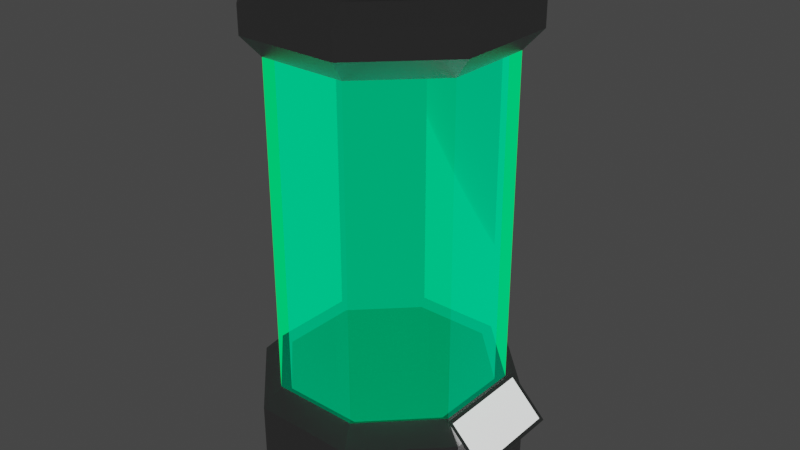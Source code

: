 # Source: specimen_tank.blend  (saved by Blender 2.93.20; exported with 4.5.12 LTS)
import bpy
from mathutils import Matrix  # noqa: F401  (used for matrix-valued properties, if any)

bpy.ops.wm.read_factory_settings(use_empty=True)
scene = bpy.context.scene
scene.name = 'Scene'

# ---- collections
col_collection = bpy.data.collections.new('Collection'); scene.collection.children.link(col_collection)

# ---- materials (node trees are filled in below, after node groups)
mat_metal = bpy.data.materials.new('Metal')
mat_metal.use_transparent_shadow = False
mat_glass = bpy.data.materials.new('Glass')
mat_glass.surface_render_method = 'BLENDED'
mat_glass.blend_method = 'BLEND'
mat_glass.use_transparent_shadow = False
mat_glow = bpy.data.materials.new('Glow')
mat_glow.use_transparent_shadow = False
mat_screen = bpy.data.materials.new('Screen')
mat_screen.use_transparent_shadow = False

# ---- material node trees
mat_metal.use_nodes = True; mat_metal.node_tree.nodes.clear()
_N = mat_metal.node_tree.nodes; _L = mat_metal.node_tree.links
n0 = _N.new('ShaderNodeBsdfPrincipled'); n0.name = 'Principled BSDF'; n0.location = (10, 300)
n0.distribution = 'GGX'
n0.subsurface_method = 'BURLEY'
n0.inputs[0].default_value = (0.4, 0.4, 0.4, 1.0)
n0.inputs[1].default_value = 1.0
n0.inputs[2].default_value = 0.4883
n0.inputs[3].default_value = 1.45
n0.inputs[13].default_value = 0.0
n0.inputs[27].default_value = (0.0, 0.0, 0.0, 1.0)
n0.inputs[28].default_value = 1.0
n1 = _N.new('ShaderNodeOutputMaterial'); n1.name = 'Material Output'; n1.location = (300, 300)
_L.new(n0.outputs[0], n1.inputs[0])
n1.is_active_output = True
mat_glass.use_nodes = True; mat_glass.node_tree.nodes.clear()
_N = mat_glass.node_tree.nodes; _L = mat_glass.node_tree.links
n0 = _N.new('ShaderNodeOutputMaterial'); n0.name = 'Material Output'; n0.location = (300, 300)
n1 = _N.new('ShaderNodeMixShader'); n1.name = 'Mix Shader'; n1.location = (141, 171)
n2 = _N.new('ShaderNodeBsdfTransparent'); n2.name = 'Transparent BSDF'; n2.location = (-146, 275)
n2.inputs[0].default_value = (0.0, 0.303, 0.08104, 1.0)
n3 = _N.new('ShaderNodeFresnel'); n3.name = 'Fresnel'; n3.location = (-642, 181)
n3.inputs[0].default_value = 1.45
n4 = _N.new('ShaderNodeMath'); n4.name = 'Math'; n4.location = (-398, 99)
n4.inputs[1].default_value = 1.4
n4.inputs[2].default_value = 0.0
n5 = _N.new('ShaderNodeEmission'); n5.name = 'Emission'; n5.location = (-141, 167)
n5.inputs[0].default_value = (0.0, 1.0, 0.5231, 1.0)
_L.new(n3.outputs[0], n4.inputs[0])
_L.new(n4.outputs[0], n5.inputs[1])
_L.new(n5.outputs[0], n1.inputs[2])
_L.new(n2.outputs[0], n1.inputs[1])
_L.new(n1.outputs[0], n0.inputs[0])
_L.new(n3.outputs[0], n1.inputs[0])
n0.is_active_output = True
mat_glow.use_nodes = True; mat_glow.node_tree.nodes.clear()
_N = mat_glow.node_tree.nodes; _L = mat_glow.node_tree.links
n0 = _N.new('ShaderNodeEmission'); n0.name = 'Emission'; n0.location = (15, 165)
n0.inputs[0].default_value = (0.3021, 0.9033, 1.0, 1.0)
n0.inputs[1].default_value = 3.5
n1 = _N.new('ShaderNodeOutputMaterial'); n1.name = 'Material Output'; n1.location = (584, 272)
n2 = _N.new('ShaderNodeBsdfTransparent'); n2.name = 'Transparent BSDF'; n2.location = (-235, 327)
n2.inputs[0].default_value = (0.6059, 0.8057, 1.0, 1.0)
n3 = _N.new('ShaderNodeMixShader'); n3.name = 'Mix Shader'; n3.location = (398, 268)
n4 = _N.new('ShaderNodeMath'); n4.name = 'Math'; n4.location = (74, 313)
n4.operation = 'MULTIPLY'
n4.inputs[2].default_value = 0.0
_L.new(n0.outputs[0], n3.inputs[2])
_L.new(n3.outputs[0], n1.inputs[0])
_L.new(n4.outputs[0], n3.inputs[0])
_L.new(n2.outputs[0], n3.inputs[1])
n1.is_active_output = True
mat_screen.use_nodes = True; mat_screen.node_tree.nodes.clear()
_N = mat_screen.node_tree.nodes; _L = mat_screen.node_tree.links
n0 = _N.new('ShaderNodeBsdfPrincipled'); n0.name = 'Principled BSDF'; n0.location = (10, 300)
n0.distribution = 'GGX'
n0.subsurface_method = 'BURLEY'
n0.inputs[0].default_value = (1.0, 1.0, 1.0, 1.0)
n0.inputs[3].default_value = 1.45
n0.inputs[28].default_value = 1.0
n1 = _N.new('ShaderNodeOutputMaterial'); n1.name = 'Material Output'; n1.location = (300, 300)
_L.new(n0.outputs[0], n1.inputs[0])
n1.is_active_output = True

# ---- world
world_world = bpy.data.worlds.new('World'); scene.world = world_world
world_world.use_nodes = True; world_world.node_tree.nodes.clear()
_N = world_world.node_tree.nodes; _L = world_world.node_tree.links
n0 = _N.new('ShaderNodeOutputWorld'); n0.name = 'World Output'; n0.location = (300, 300)
n1 = _N.new('ShaderNodeBackground'); n1.name = 'Background'; n1.location = (10, 300)
n1.inputs[0].default_value = (0.05088, 0.05088, 0.05088, 1.0)
_L.new(n1.outputs[0], n0.inputs[0])
n0.is_active_output = True
world_world.color = (0.05088, 0.05088, 0.05088)
world_world.use_sun_shadow = False
world_world.sun_shadow_jitter_overblur = 0.0

# ---- meshes
me_cylinder = bpy.data.meshes.new('Cylinder')
me_cylinder.from_pydata([(0.5625, 1.323, -0.1741), (1.334, 0.5381, -0.1741), (1.323, -0.5625, -0.1741), (0.5381, -1.334, -0.1741), (-0.5625, -1.323, -0.1741), (-1.334, -0.5381, -0.1741), (-1.323, 0.5625, -0.1741), (-0.5381, 1.334, -0.1741), (0.4841, 1.139, 0.9691), (0.5625, 1.323, 0.7697), (1.148, 0.4631, 0.9691), (1.334, 0.5381, 0.7697), (1.139, -0.4841, 0.9691), (1.323, -0.5625, 0.7697), (0.4631, -1.148, 0.9691), (0.5381, -1.334, 0.7697), (-0.4841, -1.139, 0.9691), (-0.5625, -1.323, 0.7697), (-1.148, -0.4631, 0.9691), (-1.334, -0.5381, 0.7697), (-1.139, 0.4841, 0.9691), (-1.323, 0.5625, 0.7697), (-0.4631, 1.148, 0.9691), (-0.5381, 1.334, 0.7697), (0.4841, 1.139, 4.442), (1.148, 0.4631, 4.442), (1.139, -0.4841, 4.442), (0.4631, -1.148, 4.442), (-0.4841, -1.139, 4.442), (-1.148, -0.4631, 4.442), (-1.139, 0.4841, 4.442), (-0.4631, 1.148, 4.442), (0.5624, 1.323, 4.663), (1.333, 0.5379, 4.663), (1.323, -0.5624, 4.663), (0.5379, -1.333, 4.663), (-0.5624, -1.323, 4.663), (-1.333, -0.5379, 4.663), (-1.323, 0.5624, 4.663), (-0.5379, 1.333, 4.663), (0.5624, 1.323, 4.941), (1.333, 0.5379, 4.941), (1.323, -0.5624, 4.941), (0.5379, -1.333, 4.941), (-0.5624, -1.323, 4.941), (-1.333, -0.5379, 4.941), (-1.323, 0.5624, 4.941), (-0.5379, 1.333, 4.941), (0.4721, 1.111, 5.094), (1.119, 0.4515, 5.094), (1.111, -0.4721, 5.094), (0.4515, -1.119, 5.094), (-0.4721, -1.111, 5.094), (-1.119, -0.4515, 5.094), (-1.111, 0.4721, 5.094), (-0.4515, 1.119, 5.094), (0.3747, 0.8815, 5.094), (0.8882, 0.3584, 5.094), (0.8815, -0.3747, 5.094), (0.3584, -0.8882, 5.094), (-0.3747, -0.8815, 5.094), (-0.8882, -0.3584, 5.094), (-0.8815, 0.3747, 5.094), (-0.3584, 0.8882, 5.094), (0.257, 0.6046, 5.283), (0.6092, 0.2458, 5.283), (0.6046, -0.257, 5.283), (0.2458, -0.6092, 5.283), (-0.257, -0.6046, 5.283), (-0.6092, -0.2458, 5.283), (-0.6046, 0.257, 5.283), (-0.2458, 0.6092, 5.283), (0.4405, 1.036, 0.9093), (1.044, 0.4213, 0.9093), (1.036, -0.4405, 0.9093), (0.4213, -1.044, 0.9093), (-0.4405, -1.036, 0.9093), (-1.044, -0.4213, 0.9093), (-1.036, 0.4405, 0.9093), (-0.4213, 1.044, 0.9093), (0.4405, 1.036, 4.502), (1.044, 0.4213, 4.502), (1.036, -0.4405, 4.502), (0.4213, -1.044, 4.502), (-0.4405, -1.036, 4.502), (-1.044, -0.4213, 4.502), (-1.036, 0.4405, 4.502), (-0.4213, 1.044, 4.502), (1.183, -0.5434, 0.984), (1.589, -0.5434, 0.5776), (1.183, 0.5434, 0.984), (1.589, 0.5434, 0.5776), (1.211, 0.503, 0.9554), (1.211, -0.503, 0.9554), (1.561, -0.503, 0.6062), (1.561, 0.503, 0.6062)], [], [(11, 13, 2, 1), (13, 15, 3, 2), (15, 17, 4, 3), (17, 19, 5, 4), (19, 21, 6, 5), (21, 23, 7, 6), (12, 10, 25, 26), (14, 27, 28, 16), (0, 1, 2, 3, 4, 5, 6, 7), (13, 11, 10, 12), (15, 13, 12, 14), (17, 15, 14, 16), (19, 17, 16, 18), (21, 19, 18, 20), (23, 21, 20, 22), (9, 11, 1, 0), (10, 8, 24, 25), (16, 28, 29, 18), (12, 26, 27, 14), (8, 22, 31, 24), (30, 38, 39, 31), (22, 20, 30, 31), (18, 29, 30, 20), (29, 28, 36, 37), (28, 27, 35, 36), (25, 24, 32, 33), (31, 39, 32, 24), (26, 25, 33, 34), (30, 29, 37, 38), (27, 26, 34, 35), (32, 40, 41, 33), (32, 39, 47, 40), (37, 36, 44, 45), (34, 33, 41, 42), (38, 37, 45, 46), (35, 34, 42, 43), (39, 38, 46, 47), (36, 35, 43, 44), (42, 41, 49, 50), (46, 45, 53, 54), (49, 57, 58, 50), (43, 42, 50, 51), (47, 46, 54, 55), (44, 43, 51, 52), (41, 40, 48, 49), (44, 52, 53, 45), (47, 55, 48, 40), (61, 69, 70, 62), (54, 53, 61, 62), (51, 50, 58, 59), (55, 54, 62, 63), (52, 51, 59, 60), (49, 48, 56, 57), (52, 60, 61, 53), (55, 63, 56, 48), (59, 58, 66, 67), (63, 62, 70, 71), (60, 59, 67, 68), (57, 56, 64, 65), (61, 60, 68, 69), (63, 71, 64, 56), (58, 57, 65, 66), (11, 9, 8, 10), (64, 71, 70, 69, 68, 67, 66, 65), (23, 9, 0, 7), (75, 83, 82, 74), (73, 81, 80, 72), (76, 84, 83, 75), (72, 80, 87, 79), (77, 85, 84, 76), (78, 86, 85, 77), (79, 87, 86, 78), (74, 82, 81, 73), (9, 23, 22, 8), (93, 94, 95, 92), (93, 92, 90, 88), (94, 93, 88, 89), (95, 94, 89, 91), (92, 95, 91, 90)])
me_cylinder.polygons.foreach_set('material_index', [0, 0, 0, 0, 0, 0, 1, 1, 0, 0, 0, 0, 0, 0, 0, 0, 1, 1, 1, 1, 0, 1, 1, 0, 0, 0, 0, 0, 0, 0, 0, 0, 0, 0, 0, 0, 0, 0, 0, 0, 0, 0, 0, 0, 0, 0, 0, 0, 0, 0, 0, 0, 0, 0, 0, 0, 0, 0, 0, 0, 0, 0, 0, 0, 0, 2, 2, 2, 2, 2, 2, 2, 2, 0, 3, 0, 0, 0, 0])
_uv = me_cylinder.uv_layers.new(name='UVMap')
_uv.uv.foreach_set('vector', [0.8438, 0.9128, 0.7188, 0.9128, 0.7188, 0.5, 0.8438, 0.5, 0.7188, 0.9128, 0.5938, 0.9128, 0.5938, 0.5, 0.7188, 0.5, 0.5938, 0.9128, 0.4688, 0.9128, 0.4688, 0.5, 0.5938, 0.5, 0.4688, 0.9128, 0.3438, 0.9128, 0.3438, 0.5, 0.4688, 0.5, 0.3438, 0.9128, 0.2188, 0.9128, 0.2188, 0.5, 0.3438, 0.5, 0.2188, 0.9128, 0.09375, 0.9128, 0.09375, 0.5, 0.2188, 0.5, 0.7209, 1.0, 0.8416, 1.0, 0.8416, 1.0, 0.7209, 1.0, 0.5916, 1.0, 0.5916, 1.0, 0.4709, 1.0, 0.4709, 1.0, 0.7968, 0.4854, 0.9496, 0.3833, 0.9854, 0.2032, 0.8833, 0.05045, 0.7032, 0.01461, 0.5504, 0.1167, 0.5146, 0.2968, 0.6167, 0.4496, 0.7188, 0.9128, 0.8438, 0.9128, 0.8416, 1.0, 0.7209, 1.0, 0.5938, 0.9128, 0.7188, 0.9128, 0.7166, 1.0, 0.5959, 1.0, 0.4688, 0.9128, 0.5938, 0.9128, 0.5916, 1.0, 0.4709, 1.0, 0.3438, 0.9128, 0.4688, 0.9128, 0.4666, 1.0, 0.3459, 1.0, 0.2188, 0.9128, 0.3438, 0.9128, 0.3416, 1.0, 0.2209, 1.0, 0.09375, 0.9128, 0.2188, 0.9128, 0.2166, 1.0, 0.09593, 1.0, 0.9688, 0.9128, 0.8438, 0.9128, 0.8438, 0.5, 0.9688, 0.5, 0.8459, 1.0, 0.9666, 1.0, 0.9666, 1.0, 0.8459, 1.0, 0.4666, 1.0, 0.4666, 1.0, 0.3459, 1.0, 0.3459, 1.0, 0.7166, 1.0, 0.7166, 1.0, 0.5959, 1.0, 0.5959, 1.0, 0.9709, 1.0, 0.09157, 1.0, 0.09157, 1.0, 0.9709, 1.0, 0.2166, 1.0, 0.2166, 1.0, 0.09593, 1.0, 0.09593, 1.0, 0.09593, 1.0, 0.2166, 1.0, 0.2166, 1.0, 0.09593, 1.0, 0.3416, 1.0, 0.3416, 1.0, 0.2209, 1.0, 0.2209, 1.0, 0.3459, 1.0, 0.4666, 1.0, 0.4666, 1.0, 0.3459, 1.0, 0.4709, 1.0, 0.5916, 1.0, 0.5916, 1.0, 0.4709, 1.0, 0.8459, 1.0, 0.9666, 1.0, 0.9666, 1.0, 0.8459, 1.0, 0.09157, 1.0, 0.09157, 1.0, 0.9709, 1.0, 0.9709, 1.0, 0.7209, 1.0, 0.8416, 1.0, 0.8416, 1.0, 0.7209, 1.0, 0.2209, 1.0, 0.3416, 1.0, 0.3416, 1.0, 0.2209, 1.0, 0.5959, 1.0, 0.7166, 1.0, 0.7166, 1.0, 0.5959, 1.0, 0.9666, 1.0, 0.9666, 1.0, 0.8459, 1.0, 0.8459, 1.0, 0.9709, 1.0, 0.09157, 1.0, 0.09157, 1.0, 0.9709, 1.0, 0.3459, 1.0, 0.4666, 1.0, 0.4666, 1.0, 0.3459, 1.0, 0.7209, 1.0, 0.8416, 1.0, 0.8416, 1.0, 0.7209, 1.0, 0.2209, 1.0, 0.3416, 1.0, 0.3416, 1.0, 0.2209, 1.0, 0.5959, 1.0, 0.7166, 1.0, 0.7166, 1.0, 0.5959, 1.0, 0.09593, 1.0, 0.2166, 1.0, 0.2166, 1.0, 0.09593, 1.0, 0.4709, 1.0, 0.5916, 1.0, 0.5916, 1.0, 0.4709, 1.0, 0.7209, 1.0, 0.8416, 1.0, 0.8416, 1.0, 0.7209, 1.0, 0.2209, 1.0, 0.3416, 1.0, 0.3416, 1.0, 0.2209, 1.0, 0.8416, 1.0, 0.8416, 1.0, 0.7209, 1.0, 0.7209, 1.0, 0.5959, 1.0, 0.7166, 1.0, 0.7166, 1.0, 0.5959, 1.0, 0.09593, 1.0, 0.2166, 1.0, 0.2166, 1.0, 0.09593, 1.0, 0.4709, 1.0, 0.5916, 1.0, 0.5916, 1.0, 0.4709, 1.0, 0.8459, 1.0, 0.9666, 1.0, 0.9666, 1.0, 0.8459, 1.0, 0.4666, 1.0, 0.4666, 1.0, 0.3459, 1.0, 0.3459, 1.0, 0.09157, 1.0, 0.09157, 1.0, 0.9709, 1.0, 0.9709, 1.0, 0.3416, 1.0, 0.3416, 1.0, 0.2209, 1.0, 0.2209, 1.0, 0.2209, 1.0, 0.3416, 1.0, 0.3416, 1.0, 0.2209, 1.0, 0.5959, 1.0, 0.7166, 1.0, 0.7166, 1.0, 0.5959, 1.0, 0.09593, 1.0, 0.2166, 1.0, 0.2166, 1.0, 0.09593, 1.0, 0.4709, 1.0, 0.5916, 1.0, 0.5916, 1.0, 0.4709, 1.0, 0.8459, 1.0, 0.9666, 1.0, 0.9666, 1.0, 0.8459, 1.0, 0.4666, 1.0, 0.4666, 1.0, 0.3459, 1.0, 0.3459, 1.0, 0.09157, 1.0, 0.09157, 1.0, 0.9709, 1.0, 0.9709, 1.0, 0.5959, 1.0, 0.7166, 1.0, 0.7166, 1.0, 0.5959, 1.0, 0.09593, 1.0, 0.2166, 1.0, 0.2166, 1.0, 0.09593, 1.0, 0.4709, 1.0, 0.5916, 1.0, 0.5916, 1.0, 0.4709, 1.0, 0.8459, 1.0, 0.9666, 1.0, 0.9666, 1.0, 0.8459, 1.0, 0.3459, 1.0, 0.4666, 1.0, 0.4666, 1.0, 0.3459, 1.0, 0.09157, 1.0, 0.09157, 1.0, 0.9709, 1.0, 0.9709, 1.0, 0.7209, 1.0, 0.8416, 1.0, 0.8416, 1.0, 0.7209, 1.0, 0.8438, 0.9128, 0.9688, 0.9128, 0.9666, 1.0, 0.8459, 1.0, 0.9666, 1.0, 0.09157, 1.0, 0.2166, 1.0, 0.3416, 1.0, 0.4666, 1.0, 0.5916, 1.0, 0.7166, 1.0, 0.8416, 1.0, 0.09375, 0.9128, 0.9688, 0.9128, 0.9688, 0.5, 0.09375, 0.5, 0.0, 0.0, 0.0, 0.0, 0.0, 0.0, 0.0, 0.0, 0.0, 0.0, 0.0, 0.0, 0.0, 0.0, 0.0, 0.0, 0.0, 0.0, 0.0, 0.0, 0.0, 0.0, 0.0, 0.0, 0.0, 0.0, 0.0, 0.0, 0.0, 0.0, 0.0, 0.0, 0.0, 0.0, 0.0, 0.0, 0.0, 0.0, 0.0, 0.0, 0.0, 0.0, 0.0, 0.0, 0.0, 0.0, 0.0, 0.0, 0.0, 0.0, 0.0, 0.0, 0.0, 0.0, 0.0, 0.0, 0.0, 0.0, 0.0, 0.0, 0.0, 0.0, 0.0, 0.0, 0.9688, 0.9128, 0.09375, 0.9128, 0.09593, 1.0, 0.9709, 1.0, 0.07432, 0.0403, 0.4544, 0.0403, 0.4544, 0.4497, 0.07432, 0.4497, 0.07432, 0.0403, 0.07432, 0.4497, 0.04325, 0.4661, 0.04325, 0.02387, 0.4544, 0.0403, 0.07432, 0.0403, 0.04325, 0.02387, 0.4855, 0.02387, 0.4544, 0.4497, 0.4544, 0.0403, 0.4855, 0.02387, 0.4855, 0.4661, 0.07432, 0.4497, 0.4544, 0.4497, 0.4855, 0.4661, 0.04325, 0.4661])
me_cylinder.materials.append(mat_metal)
me_cylinder.materials.append(mat_glass)
me_cylinder.materials.append(mat_glow)
me_cylinder.materials.append(mat_screen)
me_cylinder.use_remesh_fix_poles = True
me_cylinder.use_remesh_preserve_attributes = False
me_cylinder.update()

# ---- objects
ob_tank = bpy.data.objects.new('Tank', me_cylinder)

# ---- transforms, parenting, visibility, modifiers, constraints
ob_tank.location = (0.0, 0.0, 0.0)

# ---- collection membership
col_collection.objects.link(ob_tank)

# ---- scene / render settings (as saved in the file)
scene.frame_start = 1; scene.frame_end = 250; scene.frame_set(47)
scene.render.engine = 'BLENDER_EEVEE_NEXT'
scene.cycles.use_denoising = False
scene.cycles.samples = 128
scene.cycles.sampling_pattern = 'TABULATED_SOBOL'
scene.cycles.use_adaptive_sampling = False
scene.cycles.use_light_tree = False
scene.view_settings.view_transform = 'Filmic'
bpy.context.view_layer.update()

# ---- added for rendering (the .blend has no active camera): camera
cam_auto = bpy.data.cameras.new('AutoCamera')
cam_auto.lens = 50.0
cam_auto.sensor_width = 36.0
cam_auto.clip_end = 1000.0
ob_auto_camera = bpy.data.objects.new('AutoCamera', cam_auto)
scene.collection.objects.link(ob_auto_camera)
ob_auto_camera.location = (6.36469, -7.4843, 7.54421)
ob_auto_camera.rotation_euler = (1.09748, -7.21219e-08, 0.694738)
scene.camera = ob_auto_camera
bpy.context.view_layer.update()
